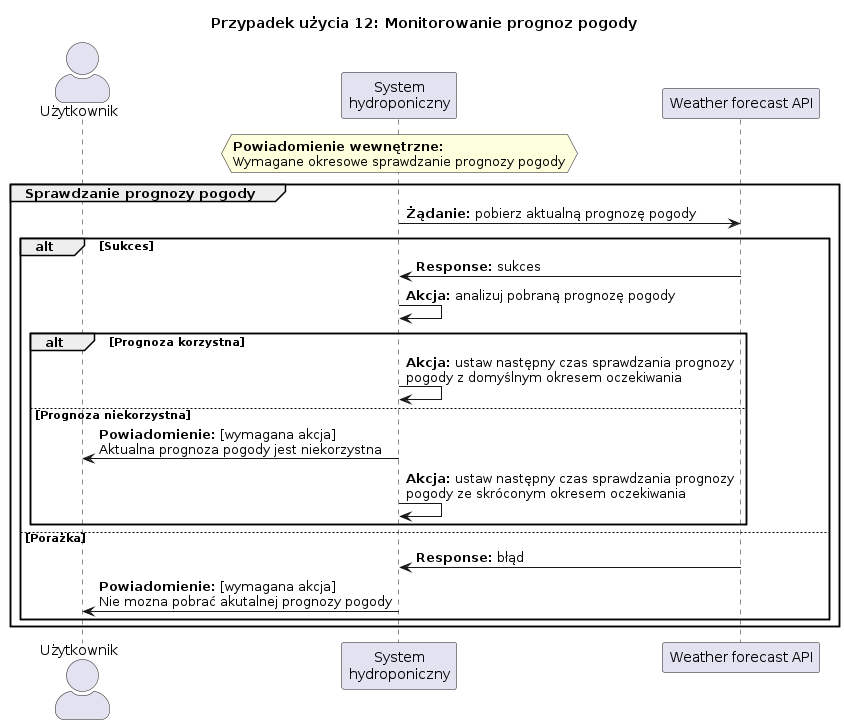

The diagram above was rendered by PlantUML. Its source (embedded in the PNG):
@startuml us12

title Przypadek użycia 12: Monitorowanie prognoz pogody

skinparam actorStyle awesome

actor Użytkownik as User
participant "System\nhydroponiczny" as System
participant "Weather forecast API" as Wapi

hnote over System
    **Powiadomienie wewnętrzne:**
    Wymagane okresowe sprawdzanie prognozy pogody
end hnote

group Sprawdzanie prognozy pogody

    System -> Wapi: **Żądanie:** pobierz aktualną prognozę pogody
    alt Sukces
        Wapi -> System: **Response:** sukces
        System -> System: **Akcja:** analizuj pobraną prognozę pogody
        alt Prognoza korzystna
            System -> System: **Akcja:** ustaw następny czas sprawdzania prognozy\npogody z domyślnym okresem oczekiwania
        else Prognoza niekorzystna
            System -> User: **Powiadomienie:** [wymagana akcja]\nAktualna prognoza pogody jest niekorzystna
            System -> System: **Akcja:** ustaw następny czas sprawdzania prognozy\npogody ze skróconym okresem oczekiwania
        end
    else Porażka
        Wapi -> System: **Response:** błąd
        System -> User: **Powiadomienie:** [wymagana akcja]\nNie mozna pobrać akutalnej prognozy pogody
    end
end

@enduml